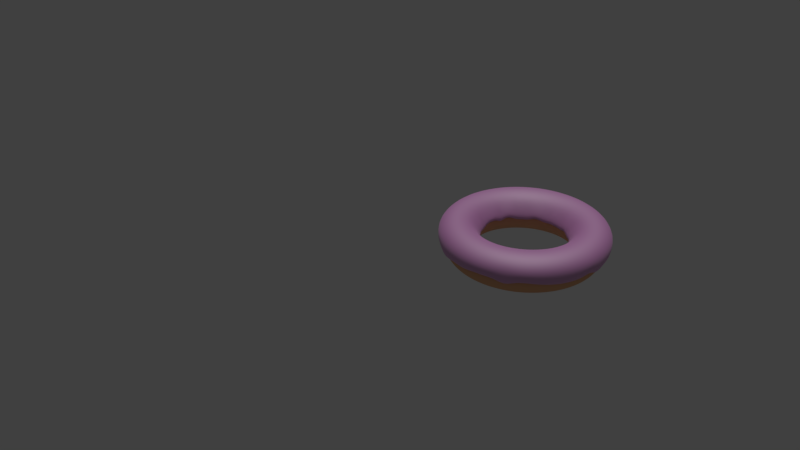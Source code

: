 # Source: DoNut.blend  (saved by Blender 2.79.0; exported with 4.5.12 LTS)
import bpy
from mathutils import Matrix  # noqa: F401  (used for matrix-valued properties, if any)

bpy.ops.wm.read_factory_settings(use_empty=True)
scene = bpy.context.scene
scene.name = 'Scene'

# ---- collections
col_collection_1 = bpy.data.collections.new('Collection 1'); scene.collection.children.link(col_collection_1)

# ---- materials (node trees are filled in below, after node groups)
mat_material_002 = bpy.data.materials.new('Material.002')
mat_material_002.alpha_threshold = 0.0
mat_material_002.roughness = 0.5
mat_material_001 = bpy.data.materials.new('Material.001')
mat_material_001.alpha_threshold = 0.0
mat_material_001.roughness = 0.5

# ---- material node trees
mat_material_002.use_nodes = True; mat_material_002.node_tree.nodes.clear()
_N = mat_material_002.node_tree.nodes; _L = mat_material_002.node_tree.links
n0 = _N.new('ShaderNodeBsdfAnisotropic'); n0.name = 'Glossy BSDF'; n0.location = (-94, 173)
n0.distribution = 'GGX'
n0.inputs[1].default_value = 0.7416
n1 = _N.new('ShaderNodeOutputMaterial'); n1.name = 'Material Output'; n1.location = (436, 299)
n2 = _N.new('ShaderNodeMixShader'); n2.name = 'Mix Shader'; n2.location = (165, 311)
n2.inputs[0].default_value = 0.6182
n3 = _N.new('ShaderNodeBsdfDiffuse'); n3.name = 'Diffuse BSDF'; n3.location = (-87, 338)
n3.inputs[0].default_value = (1.0, 0.1666, 0.8874, 1.0)
n3.inputs[1].default_value = 0.2583
_L.new(n0.outputs[0], n2.inputs[2])
_L.new(n2.outputs[0], n1.inputs[0])
_L.new(n3.outputs[0], n2.inputs[1])
n1.is_active_output = True
mat_material_001.use_nodes = True; mat_material_001.node_tree.nodes.clear()
_N = mat_material_001.node_tree.nodes; _L = mat_material_001.node_tree.links
n0 = _N.new('ShaderNodeOutputMaterial'); n0.name = 'Material Output'; n0.location = (300, 300)
n1 = _N.new('ShaderNodeBsdfDiffuse'); n1.name = 'Diffuse BSDF'; n1.location = (10, 300)
n1.inputs[0].default_value = (0.8, 0.426, 0.2303, 1.0)
_L.new(n1.outputs[0], n0.inputs[0])
n0.is_active_output = True

# ---- world
world_world = bpy.data.worlds.new('World'); scene.world = world_world
world_world.color = (0.05088, 0.05088, 0.05088)
world_world.use_sun_shadow = False
world_world.sun_shadow_jitter_overblur = 0.0
world_world.cycles.sampling_method = 'MANUAL'

# ---- cameras
cam_camera = bpy.data.cameras.new('Camera')
cam_camera.clip_end = 100.0
cam_camera.lens = 35.0
cam_camera.sensor_width = 32.0
cam_camera.sensor_height = 18.0
cam_camera.ortho_scale = 7.314
cam_camera.dof.focus_distance = 0.0

# ---- lights
light_sun_003 = bpy.data.lights.new('Sun.003', 'SUN')
light_sun_003.transmission_factor = 0.0
light_sun_003.angle = 0.1993
light_sun_003.energy = 1.0
light_sun_003.shadow_buffer_clip_start = 0.5
light_sun_003.shadow_soft_size = 0.1
light_sun_003.shadow_cascade_max_distance = 1000.0

# ---- meshes
me_torus_005 = bpy.data.meshes.new('Torus.005')
me_torus_005.from_pydata([(1.229, 1.787e-09, 0.01967), (1.276, 1.048e-09, 0.2186), (1.18, 1.048e-09, 0.3146), (1.049, 1.048e-09, 0.3498), (0.9181, 1.048e-09, 0.3146), (0.8221, 1.048e-09, 0.2186), (0.7376, 1.787e-09, 0.05069), (1.219, 0.1605, -0.02081), (1.266, 0.1666, 0.2186), (1.17, 0.1541, 0.3146), (1.04, 0.137, 0.3498), (0.9103, 0.1198, 0.3146), (0.8151, 0.1073, 0.2186), (0.7313, 0.09627, 0.006524), (1.187, 0.3182, 0.0617), (1.233, 0.3304, 0.2186), (1.14, 0.3055, 0.3146), (1.014, 0.2716, 0.3498), (0.8868, 0.2376, 0.3146), (0.7941, 0.2128, 0.2186), (0.7125, 0.1909, 0.009223), (1.136, 0.4704, -0.03623), (1.179, 0.4885, 0.2186), (1.091, 0.4517, 0.3146), (0.9694, 0.4015, 0.3498), (0.8482, 0.3513, 0.3146), (0.7595, 0.3146, 0.2186), (0.6814, 0.2823, 0.05969), (1.065, 0.6147, -0.01407), (1.105, 0.6382, 0.2186), (1.022, 0.5902, 0.3146), (0.9087, 0.5246, 0.3498), (0.7951, 0.4591, 0.3146), (0.712, 0.411, 0.2186), (0.6388, 0.3688, 0.0248), (0.9753, 0.7484, 0.06397), (1.013, 0.777, 0.2186), (0.9365, 0.7186, 0.3146), (0.8324, 0.6388, 0.3498), (0.7284, 0.5589, 0.3146), (0.6522, 0.5005, 0.2186), (0.5852, 0.449, 0.02659), (0.8693, 0.8693, 0.06047), (0.9026, 0.9026, 0.2186), (0.8347, 0.8347, 0.3146), (0.7419, 0.7419, 0.3498), (0.6492, 0.6492, 0.3146), (0.5813, 0.5813, 0.2186), (0.5216, 0.5216, 0.03247), (0.7484, 0.9753, 0.07633), (0.777, 1.013, 0.2186), (0.7186, 0.9365, 0.3146), (0.6388, 0.8324, 0.3498), (0.5589, 0.7284, 0.3146), (0.5005, 0.6522, 0.2186), (0.449, 0.5852, 0.03603), (0.6147, 1.065, 0.03073), (0.6382, 1.105, 0.2186), (0.5902, 1.022, 0.3146), (0.5246, 0.9087, 0.3498), (0.4591, 0.7951, 0.3146), (0.411, 0.712, 0.2186), (0.3688, 0.6388, 0.02239), (0.4704, 1.136, 0.05679), (0.4885, 1.179, 0.2186), (0.4517, 1.091, 0.3146), (0.4015, 0.9694, 0.3498), (0.3513, 0.8482, 0.3146), (0.3146, 0.7595, 0.2186), (0.2823, 0.6814, 0.04503), (0.3182, 1.187, 0.06815), (0.3304, 1.233, 0.2186), (0.3055, 1.14, 0.3146), (0.2716, 1.014, 0.3498), (0.2376, 0.8868, 0.3146), (0.2128, 0.7941, 0.2186), (0.1909, 0.7125, 0.0543), (0.1605, 1.219, 0.02489), (0.1666, 1.266, 0.2186), (0.1541, 1.17, 0.3146), (0.137, 1.04, 0.3498), (0.1198, 0.9103, 0.3146), (0.1073, 0.8151, 0.2186), (0.09627, 0.7313, 0.01089), (9.185e-08, 1.229, 0.05034), (1.004e-07, 1.276, 0.2186), (9.316e-08, 1.18, 0.3146), (8.326e-08, 1.049, 0.3498), (7.336e-08, 0.9181, 0.3146), (6.611e-08, 0.8221, 0.2186), (5.473e-08, 0.7376, 0.02651), (-0.1605, 1.219, 0.066), (-0.1666, 1.266, 0.2186), (-0.1541, 1.17, 0.3146), (-0.137, 1.04, 0.3498), (-0.1198, 0.9103, 0.3146), (-0.1073, 0.8151, 0.2186), (-0.09627, 0.7313, 0.01714), (-0.3182, 1.187, -0.01846), (-0.3304, 1.233, 0.2186), (-0.3055, 1.14, 0.3146), (-0.2716, 1.014, 0.3498), (-0.2376, 0.8868, 0.3146), (-0.2128, 0.7941, 0.2186), (-0.1909, 0.7125, 0.05545), (-0.4704, 1.136, -0.05673), (-0.4885, 1.179, 0.2186), (-0.4517, 1.091, 0.3146), (-0.4015, 0.9694, 0.3498), (-0.3513, 0.8482, 0.3146), (-0.3146, 0.7595, 0.2186), (-0.2823, 0.6814, 0.07256), (-0.6147, 1.065, 0.04535), (-0.6382, 1.105, 0.2186), (-0.5902, 1.022, 0.3146), (-0.5246, 0.9087, 0.3498), (-0.4591, 0.7951, 0.3146), (-0.411, 0.712, 0.2186), (-0.3688, 0.6388, 0.002058), (-0.7484, 0.9753, 0.05124), (-0.777, 1.013, 0.2186), (-0.7186, 0.9365, 0.3146), (-0.6388, 0.8324, 0.3498), (-0.5589, 0.7284, 0.3146), (-0.5005, 0.6522, 0.2186), (-0.449, 0.5852, 0.06579), (-0.8693, 0.8693, 0.01007), (-0.9026, 0.9026, 0.2186), (-0.8347, 0.8347, 0.3146), (-0.7419, 0.7419, 0.3498), (-0.6492, 0.6492, 0.3146), (-0.5813, 0.5813, 0.2186), (-0.5216, 0.5216, 0.05832), (-0.9753, 0.7484, 0.01878), (-1.013, 0.777, 0.2186), (-0.9365, 0.7186, 0.3146), (-0.8324, 0.6388, 0.3498), (-0.7284, 0.5589, 0.3146), (-0.6522, 0.5005, 0.2186), (-0.5852, 0.449, 0.07058), (-1.065, 0.6147, 0.06295), (-1.105, 0.6382, 0.2186), (-1.022, 0.5902, 0.3146), (-0.9087, 0.5246, 0.3498), (-0.7951, 0.4591, 0.3146), (-0.712, 0.411, 0.2186), (-0.6388, 0.3688, 0.04018), (-1.136, 0.4704, 0.06333), (-1.179, 0.4885, 0.2186), (-1.091, 0.4517, 0.3146), (-0.9694, 0.4015, 0.3498), (-0.8482, 0.3513, 0.3146), (-0.7595, 0.3146, 0.2186), (-0.6814, 0.2823, 0.01273), (-1.187, 0.3182, 0.06936), (-1.233, 0.3304, 0.2186), (-1.14, 0.3055, 0.3146), (-1.014, 0.2716, 0.3498), (-0.8868, 0.2376, 0.3146), (-0.7941, 0.2128, 0.2186), (-0.7125, 0.1909, 0.04276), (-1.219, 0.1605, 0.02646), (-1.266, 0.1666, 0.2186), (-1.17, 0.1541, 0.3146), (-1.04, 0.137, 0.3498), (-0.9103, 0.1198, 0.3146), (-0.8151, 0.1073, 0.2186), (-0.7313, 0.09627, 0.02622), (-1.229, 1.093e-07, 0.04635), (-1.276, 1.126e-07, 0.2186), (-1.18, 1.042e-07, 0.3146), (-1.049, 9.278e-08, 0.3498), (-0.9181, 8.131e-08, 0.3146), (-0.8221, 7.292e-08, 0.2186), (-0.7376, 6.627e-08, 0.01723), (-1.219, -0.1605, 0.02676), (-1.266, -0.1666, 0.2186), (-1.17, -0.1541, 0.3146), (-1.04, -0.137, 0.3498), (-0.9103, -0.1198, 0.3146), (-0.8151, -0.1073, 0.2186), (-0.7313, -0.09627, 0.02941), (-1.187, -0.3182, 0.007051), (-1.233, -0.3304, 0.2186), (-1.14, -0.3055, 0.3146), (-1.014, -0.2716, 0.3498), (-0.8868, -0.2376, 0.3146), (-0.7941, -0.2128, 0.2186), (-0.7125, -0.1909, 0.002756), (-1.136, -0.4704, -0.03482), (-1.179, -0.4885, 0.2186), (-1.091, -0.4517, 0.3146), (-0.9694, -0.4015, 0.3498), (-0.8482, -0.3513, 0.3146), (-0.7595, -0.3146, 0.2186), (-0.6814, -0.2823, 0.006039), (-1.065, -0.6147, 0.02234), (-1.105, -0.6382, 0.2186), (-1.022, -0.5902, 0.3146), (-0.9087, -0.5246, 0.3498), (-0.7951, -0.4591, 0.3146), (-0.712, -0.411, 0.2186), (-0.6388, -0.3688, 0.03418), (-0.9753, -0.7484, 0.03357), (-1.013, -0.777, 0.2186), (-0.9365, -0.7186, 0.3146), (-0.8324, -0.6388, 0.3498), (-0.7284, -0.5589, 0.3146), (-0.6522, -0.5005, 0.2186), (-0.5852, -0.449, 0.02494), (-0.8693, -0.8693, 0.03207), (-0.9026, -0.9026, 0.2186), (-0.8347, -0.8347, 0.3146), (-0.7419, -0.7419, 0.3498), (-0.6492, -0.6492, 0.3146), (-0.5813, -0.5813, 0.2186), (-0.5216, -0.5216, 0.02736), (-0.7484, -0.9753, 0.06652), (-0.777, -1.013, 0.2186), (-0.7186, -0.9365, 0.3146), (-0.6388, -0.8324, 0.3498), (-0.5589, -0.7284, 0.3146), (-0.5005, -0.6522, 0.2186), (-0.449, -0.5852, 0.04726), (-0.6147, -1.065, 0.06491), (-0.6382, -1.105, 0.2186), (-0.5902, -1.022, 0.3146), (-0.5246, -0.9087, 0.3498), (-0.4591, -0.7951, 0.3146), (-0.411, -0.712, 0.2186), (-0.3688, -0.6388, 0.05458), (-0.4704, -1.136, 0.06786), (-0.4885, -1.179, 0.2186), (-0.4517, -1.091, 0.3146), (-0.4015, -0.9694, 0.3498), (-0.3513, -0.8482, 0.3146), (-0.3146, -0.7595, 0.2186), (-0.2823, -0.6814, 0.01222), (-0.3182, -1.187, -0.01338), (-0.3304, -1.233, 0.2186), (-0.3055, -1.14, 0.3146), (-0.2716, -1.014, 0.3498), (-0.2376, -0.8868, 0.3146), (-0.2128, -0.7941, 0.2186), (-0.1909, -0.7125, -0.003058), (-0.1605, -1.219, 0.06948), (-0.1666, -1.266, 0.2186), (-0.1541, -1.17, 0.3146), (-0.137, -1.04, 0.3498), (-0.1198, -0.9103, 0.3146), (-0.1073, -0.8151, 0.2186), (-0.09627, -0.7313, 0.02455), (9.185e-08, -1.229, 0.06337), (1.004e-07, -1.276, 0.2186), (9.316e-08, -1.18, 0.3146), (8.326e-08, -1.049, 0.3498), (7.336e-08, -0.9181, 0.3146), (6.611e-08, -0.8221, 0.2186), (5.473e-08, -0.7376, 0.03973), (0.1605, -1.219, 0.04399), (0.1666, -1.266, 0.2186), (0.1541, -1.17, 0.3146), (0.137, -1.04, 0.3498), (0.1198, -0.9103, 0.3146), (0.1073, -0.8151, 0.2186), (0.09627, -0.7313, 0.04931), (0.3182, -1.187, 0.02838), (0.3304, -1.233, 0.2186), (0.3055, -1.14, 0.3146), (0.2716, -1.014, 0.3498), (0.2376, -0.8868, 0.3146), (0.2128, -0.7941, 0.2186), (0.1909, -0.7125, 0.02591), (0.4704, -1.136, 0.01796), (0.4885, -1.179, 0.2186), (0.4517, -1.091, 0.3146), (0.4015, -0.9694, 0.3498), (0.3513, -0.8482, 0.3146), (0.3146, -0.7595, 0.2186), (0.2823, -0.6814, 0.01061), (0.6147, -1.065, 0.02052), (0.6382, -1.105, 0.2186), (0.5902, -1.022, 0.3146), (0.5246, -0.9087, 0.3498), (0.4591, -0.7951, 0.3146), (0.411, -0.712, 0.2186), (0.3688, -0.6388, 0.01639), (0.7484, -0.9753, 0.02486), (0.777, -1.013, 0.2186), (0.7186, -0.9365, 0.3146), (0.6388, -0.8324, 0.3498), (0.5589, -0.7284, 0.3146), (0.5005, -0.6522, 0.2186), (0.449, -0.5852, 0.01319), (0.8693, -0.8693, 0.07462), (0.9026, -0.9026, 0.2186), (0.8347, -0.8347, 0.3146), (0.7419, -0.7419, 0.3498), (0.6492, -0.6492, 0.3146), (0.5813, -0.5813, 0.2186), (0.5216, -0.5216, 0.04325), (0.9753, -0.7484, -0.0332), (1.013, -0.777, 0.2186), (0.9365, -0.7186, 0.3146), (0.8324, -0.6388, 0.3498), (0.7284, -0.5589, 0.3146), (0.6522, -0.5005, 0.2186), (0.5852, -0.449, 0.05082), (1.065, -0.6147, 0.02395), (1.105, -0.6382, 0.2186), (1.022, -0.5902, 0.3146), (0.9087, -0.5246, 0.3498), (0.7951, -0.4591, 0.3146), (0.712, -0.411, 0.2186), (0.6388, -0.3688, 0.03444), (1.136, -0.4704, 0.002854), (1.179, -0.4885, 0.2186), (1.091, -0.4517, 0.3146), (0.9694, -0.4015, 0.3498), (0.8482, -0.3513, 0.3146), (0.7595, -0.3146, 0.2186), (0.6814, -0.2823, 0.01311), (1.187, -0.3182, 0.002418), (1.233, -0.3304, 0.2186), (1.14, -0.3055, 0.3146), (1.014, -0.2716, 0.3498), (0.8868, -0.2376, 0.3146), (0.7941, -0.2128, 0.2186), (0.7125, -0.1909, 0.02217), (1.219, -0.1605, 0.0009315), (1.266, -0.1666, 0.2186), (1.17, -0.1541, 0.3146), (1.04, -0.137, 0.3498), (0.9103, -0.1198, 0.3146), (0.8151, -0.1073, 0.2186), (0.7313, -0.09627, 0.01125)], [], [(0, 7, 8, 1), (1, 8, 9, 2), (2, 9, 10, 3), (3, 10, 11, 4), (4, 11, 12, 5), (5, 12, 13, 6), (7, 14, 15, 8), (8, 15, 16, 9), (9, 16, 17, 10), (10, 17, 18, 11), (11, 18, 19, 12), (12, 19, 20, 13), (14, 21, 22, 15), (15, 22, 23, 16), (16, 23, 24, 17), (17, 24, 25, 18), (18, 25, 26, 19), (19, 26, 27, 20), (21, 28, 29, 22), (22, 29, 30, 23), (23, 30, 31, 24), (24, 31, 32, 25), (25, 32, 33, 26), (26, 33, 34, 27), (28, 35, 36, 29), (29, 36, 37, 30), (30, 37, 38, 31), (31, 38, 39, 32), (32, 39, 40, 33), (33, 40, 41, 34), (35, 42, 43, 36), (36, 43, 44, 37), (37, 44, 45, 38), (38, 45, 46, 39), (39, 46, 47, 40), (40, 47, 48, 41), (42, 49, 50, 43), (43, 50, 51, 44), (44, 51, 52, 45), (45, 52, 53, 46), (46, 53, 54, 47), (47, 54, 55, 48), (49, 56, 57, 50), (50, 57, 58, 51), (51, 58, 59, 52), (52, 59, 60, 53), (53, 60, 61, 54), (54, 61, 62, 55), (56, 63, 64, 57), (57, 64, 65, 58), (58, 65, 66, 59), (59, 66, 67, 60), (60, 67, 68, 61), (61, 68, 69, 62), (63, 70, 71, 64), (64, 71, 72, 65), (65, 72, 73, 66), (66, 73, 74, 67), (67, 74, 75, 68), (68, 75, 76, 69), (70, 77, 78, 71), (71, 78, 79, 72), (72, 79, 80, 73), (73, 80, 81, 74), (74, 81, 82, 75), (75, 82, 83, 76), (77, 84, 85, 78), (78, 85, 86, 79), (79, 86, 87, 80), (80, 87, 88, 81), (81, 88, 89, 82), (82, 89, 90, 83), (84, 91, 92, 85), (85, 92, 93, 86), (86, 93, 94, 87), (87, 94, 95, 88), (88, 95, 96, 89), (89, 96, 97, 90), (91, 98, 99, 92), (92, 99, 100, 93), (93, 100, 101, 94), (94, 101, 102, 95), (95, 102, 103, 96), (96, 103, 104, 97), (98, 105, 106, 99), (99, 106, 107, 100), (100, 107, 108, 101), (101, 108, 109, 102), (102, 109, 110, 103), (103, 110, 111, 104), (105, 112, 113, 106), (106, 113, 114, 107), (107, 114, 115, 108), (108, 115, 116, 109), (109, 116, 117, 110), (110, 117, 118, 111), (112, 119, 120, 113), (113, 120, 121, 114), (114, 121, 122, 115), (115, 122, 123, 116), (116, 123, 124, 117), (117, 124, 125, 118), (119, 126, 127, 120), (120, 127, 128, 121), (121, 128, 129, 122), (122, 129, 130, 123), (123, 130, 131, 124), (124, 131, 132, 125), (126, 133, 134, 127), (127, 134, 135, 128), (128, 135, 136, 129), (129, 136, 137, 130), (130, 137, 138, 131), (131, 138, 139, 132), (133, 140, 141, 134), (134, 141, 142, 135), (135, 142, 143, 136), (136, 143, 144, 137), (137, 144, 145, 138), (138, 145, 146, 139), (140, 147, 148, 141), (141, 148, 149, 142), (142, 149, 150, 143), (143, 150, 151, 144), (144, 151, 152, 145), (145, 152, 153, 146), (147, 154, 155, 148), (148, 155, 156, 149), (149, 156, 157, 150), (150, 157, 158, 151), (151, 158, 159, 152), (152, 159, 160, 153), (154, 161, 162, 155), (155, 162, 163, 156), (156, 163, 164, 157), (157, 164, 165, 158), (158, 165, 166, 159), (159, 166, 167, 160), (161, 168, 169, 162), (162, 169, 170, 163), (163, 170, 171, 164), (164, 171, 172, 165), (165, 172, 173, 166), (166, 173, 174, 167), (168, 175, 176, 169), (169, 176, 177, 170), (170, 177, 178, 171), (171, 178, 179, 172), (172, 179, 180, 173), (173, 180, 181, 174), (175, 182, 183, 176), (176, 183, 184, 177), (177, 184, 185, 178), (178, 185, 186, 179), (179, 186, 187, 180), (180, 187, 188, 181), (182, 189, 190, 183), (183, 190, 191, 184), (184, 191, 192, 185), (185, 192, 193, 186), (186, 193, 194, 187), (187, 194, 195, 188), (189, 196, 197, 190), (190, 197, 198, 191), (191, 198, 199, 192), (192, 199, 200, 193), (193, 200, 201, 194), (194, 201, 202, 195), (196, 203, 204, 197), (197, 204, 205, 198), (198, 205, 206, 199), (199, 206, 207, 200), (200, 207, 208, 201), (201, 208, 209, 202), (203, 210, 211, 204), (204, 211, 212, 205), (205, 212, 213, 206), (206, 213, 214, 207), (207, 214, 215, 208), (208, 215, 216, 209), (210, 217, 218, 211), (211, 218, 219, 212), (212, 219, 220, 213), (213, 220, 221, 214), (214, 221, 222, 215), (215, 222, 223, 216), (217, 224, 225, 218), (218, 225, 226, 219), (219, 226, 227, 220), (220, 227, 228, 221), (221, 228, 229, 222), (222, 229, 230, 223), (224, 231, 232, 225), (225, 232, 233, 226), (226, 233, 234, 227), (227, 234, 235, 228), (228, 235, 236, 229), (229, 236, 237, 230), (231, 238, 239, 232), (232, 239, 240, 233), (233, 240, 241, 234), (234, 241, 242, 235), (235, 242, 243, 236), (236, 243, 244, 237), (238, 245, 246, 239), (239, 246, 247, 240), (240, 247, 248, 241), (241, 248, 249, 242), (242, 249, 250, 243), (243, 250, 251, 244), (245, 252, 253, 246), (246, 253, 254, 247), (247, 254, 255, 248), (248, 255, 256, 249), (249, 256, 257, 250), (250, 257, 258, 251), (252, 259, 260, 253), (253, 260, 261, 254), (254, 261, 262, 255), (255, 262, 263, 256), (256, 263, 264, 257), (257, 264, 265, 258), (259, 266, 267, 260), (260, 267, 268, 261), (261, 268, 269, 262), (262, 269, 270, 263), (263, 270, 271, 264), (264, 271, 272, 265), (266, 273, 274, 267), (267, 274, 275, 268), (268, 275, 276, 269), (269, 276, 277, 270), (270, 277, 278, 271), (271, 278, 279, 272), (273, 280, 281, 274), (274, 281, 282, 275), (275, 282, 283, 276), (276, 283, 284, 277), (277, 284, 285, 278), (278, 285, 286, 279), (280, 287, 288, 281), (281, 288, 289, 282), (282, 289, 290, 283), (283, 290, 291, 284), (284, 291, 292, 285), (285, 292, 293, 286), (287, 294, 295, 288), (288, 295, 296, 289), (289, 296, 297, 290), (290, 297, 298, 291), (291, 298, 299, 292), (292, 299, 300, 293), (294, 301, 302, 295), (295, 302, 303, 296), (296, 303, 304, 297), (297, 304, 305, 298), (298, 305, 306, 299), (299, 306, 307, 300), (301, 308, 309, 302), (302, 309, 310, 303), (303, 310, 311, 304), (304, 311, 312, 305), (305, 312, 313, 306), (306, 313, 314, 307), (308, 315, 316, 309), (309, 316, 317, 310), (310, 317, 318, 311), (311, 318, 319, 312), (312, 319, 320, 313), (313, 320, 321, 314), (315, 322, 323, 316), (316, 323, 324, 317), (317, 324, 325, 318), (318, 325, 326, 319), (319, 326, 327, 320), (320, 327, 328, 321), (322, 329, 330, 323), (323, 330, 331, 324), (324, 331, 332, 325), (325, 332, 333, 326), (326, 333, 334, 327), (327, 334, 335, 328), (329, 0, 1, 330), (330, 1, 2, 331), (331, 2, 3, 332), (332, 3, 4, 333), (333, 4, 5, 334), (334, 5, 6, 335)])
me_torus_005.polygons.foreach_set('use_smooth', [True] * 288)
me_torus_005.materials.append(mat_material_002)
me_torus_005.use_remesh_preserve_volume = False
me_torus_005.use_remesh_preserve_attributes = False
me_torus_005.use_mirror_vertex_groups = False
me_torus_005.update()
me_torus_004 = bpy.data.meshes.new('Torus.004')
me_torus_004.from_pydata([(1.25, 0.0, 0.0), (1.217, 0.0, 0.125), (1.125, 0.0, 0.2165), (1.0, 0.0, 0.25), (0.875, 0.0, 0.2165), (0.7835, 0.0, 0.125), (0.75, 0.0, 3.062e-17), (0.7835, 0.0, -0.125), (0.875, 0.0, -0.2165), (1.0, 0.0, -0.25), (1.125, 0.0, -0.2165), (1.217, 0.0, -0.125), (1.239, 0.1632, 0.0), (1.206, 0.1588, 0.125), (1.115, 0.1468, 0.2165), (0.9914, 0.1305, 0.25), (0.8675, 0.1142, 0.2165), (0.7768, 0.1023, 0.125), (0.7436, 0.09789, 3.062e-17), (0.7768, 0.1023, -0.125), (0.8675, 0.1142, -0.2165), (0.9914, 0.1305, -0.25), (1.115, 0.1468, -0.2165), (1.206, 0.1588, -0.125), (1.207, 0.3235, 0.0), (1.175, 0.3149, 0.125), (1.087, 0.2912, 0.2165), (0.9659, 0.2588, 0.25), (0.8452, 0.2265, 0.2165), (0.7568, 0.2028, 0.125), (0.7244, 0.1941, 3.062e-17), (0.7568, 0.2028, -0.125), (0.8452, 0.2265, -0.2165), (0.9659, 0.2588, -0.25), (1.087, 0.2912, -0.2165), (1.175, 0.3149, -0.125), (1.155, 0.4784, 0.0), (1.124, 0.4655, 0.125), (1.039, 0.4305, 0.2165), (0.9239, 0.3827, 0.25), (0.8084, 0.3348, 0.2165), (0.7239, 0.2998, 0.125), (0.6929, 0.287, 3.062e-17), (0.7239, 0.2998, -0.125), (0.8084, 0.3348, -0.2165), (0.9239, 0.3827, -0.25), (1.039, 0.4305, -0.2165), (1.124, 0.4655, -0.125), (1.083, 0.625, 0.0), (1.054, 0.6083, 0.125), (0.9743, 0.5625, 0.2165), (0.866, 0.5, 0.25), (0.7578, 0.4375, 0.2165), (0.6785, 0.3917, 0.125), (0.6495, 0.375, 3.062e-17), (0.6785, 0.3917, -0.125), (0.7578, 0.4375, -0.2165), (0.866, 0.5, -0.25), (0.9743, 0.5625, -0.2165), (1.054, 0.6083, -0.125), (0.9917, 0.761, 0.0), (0.9651, 0.7406, 0.125), (0.8925, 0.6849, 0.2165), (0.7934, 0.6088, 0.25), (0.6942, 0.5327, 0.2165), (0.6216, 0.477, 0.125), (0.595, 0.4566, 3.062e-17), (0.6216, 0.477, -0.125), (0.6942, 0.5327, -0.2165), (0.7934, 0.6088, -0.25), (0.8925, 0.6849, -0.2165), (0.9651, 0.7406, -0.125), (0.8839, 0.8839, 0.0), (0.8602, 0.8602, 0.125), (0.7955, 0.7955, 0.2165), (0.7071, 0.7071, 0.25), (0.6187, 0.6187, 0.2165), (0.554, 0.554, 0.125), (0.5303, 0.5303, 3.062e-17), (0.554, 0.554, -0.125), (0.6187, 0.6187, -0.2165), (0.7071, 0.7071, -0.25), (0.7955, 0.7955, -0.2165), (0.8602, 0.8602, -0.125), (0.761, 0.9917, 0.0), (0.7406, 0.9651, 0.125), (0.6849, 0.8925, 0.2165), (0.6088, 0.7934, 0.25), (0.5327, 0.6942, 0.2165), (0.477, 0.6216, 0.125), (0.4566, 0.595, 3.062e-17), (0.477, 0.6216, -0.125), (0.5327, 0.6942, -0.2165), (0.6088, 0.7934, -0.25), (0.6849, 0.8925, -0.2165), (0.7406, 0.9651, -0.125), (0.625, 1.083, 0.0), (0.6083, 1.054, 0.125), (0.5625, 0.9743, 0.2165), (0.5, 0.866, 0.25), (0.4375, 0.7578, 0.2165), (0.3917, 0.6785, 0.125), (0.375, 0.6495, 3.062e-17), (0.3917, 0.6785, -0.125), (0.4375, 0.7578, -0.2165), (0.5, 0.866, -0.25), (0.5625, 0.9743, -0.2165), (0.6083, 1.054, -0.125), (0.4784, 1.155, 0.0), (0.4655, 1.124, 0.125), (0.4305, 1.039, 0.2165), (0.3827, 0.9239, 0.25), (0.3348, 0.8084, 0.2165), (0.2998, 0.7239, 0.125), (0.287, 0.6929, 3.062e-17), (0.2998, 0.7239, -0.125), (0.3348, 0.8084, -0.2165), (0.3827, 0.9239, -0.25), (0.4305, 1.039, -0.2165), (0.4655, 1.124, -0.125), (0.3235, 1.207, 0.0), (0.3149, 1.175, 0.125), (0.2912, 1.087, 0.2165), (0.2588, 0.9659, 0.25), (0.2265, 0.8452, 0.2165), (0.2028, 0.7568, 0.125), (0.1941, 0.7244, 3.062e-17), (0.2028, 0.7568, -0.125), (0.2265, 0.8452, -0.2165), (0.2588, 0.9659, -0.25), (0.2912, 1.087, -0.2165), (0.3149, 1.175, -0.125), (0.1632, 1.239, 0.0), (0.1588, 1.206, 0.125), (0.1468, 1.115, 0.2165), (0.1305, 0.9914, 0.25), (0.1142, 0.8675, 0.2165), (0.1023, 0.7768, 0.125), (0.09789, 0.7436, 3.062e-17), (0.1023, 0.7768, -0.125), (0.1142, 0.8675, -0.2165), (0.1305, 0.9914, -0.25), (0.1468, 1.115, -0.2165), (0.1588, 1.206, -0.125), (9.437e-08, 1.25, 0.0), (9.184e-08, 1.217, 0.125), (8.494e-08, 1.125, 0.2165), (7.55e-08, 1.0, 0.25), (6.606e-08, 0.875, 0.2165), (5.915e-08, 0.7835, 0.125), (5.662e-08, 0.75, 3.062e-17), (5.915e-08, 0.7835, -0.125), (6.606e-08, 0.875, -0.2165), (7.55e-08, 1.0, -0.25), (8.494e-08, 1.125, -0.2165), (9.184e-08, 1.217, -0.125), (-0.1632, 1.239, 0.0), (-0.1588, 1.206, 0.125), (-0.1468, 1.115, 0.2165), (-0.1305, 0.9914, 0.25), (-0.1142, 0.8675, 0.2165), (-0.1023, 0.7768, 0.125), (-0.09789, 0.7436, 3.062e-17), (-0.1023, 0.7768, -0.125), (-0.1142, 0.8675, -0.2165), (-0.1305, 0.9914, -0.25), (-0.1468, 1.115, -0.2165), (-0.1588, 1.206, -0.125), (-0.3235, 1.207, 0.0), (-0.3149, 1.175, 0.125), (-0.2912, 1.087, 0.2165), (-0.2588, 0.9659, 0.25), (-0.2265, 0.8452, 0.2165), (-0.2028, 0.7568, 0.125), (-0.1941, 0.7244, 3.062e-17), (-0.2028, 0.7568, -0.125), (-0.2265, 0.8452, -0.2165), (-0.2588, 0.9659, -0.25), (-0.2912, 1.087, -0.2165), (-0.3149, 1.175, -0.125), (-0.4784, 1.155, 0.0), (-0.4655, 1.124, 0.125), (-0.4305, 1.039, 0.2165), (-0.3827, 0.9239, 0.25), (-0.3348, 0.8084, 0.2165), (-0.2998, 0.7239, 0.125), (-0.287, 0.6929, 3.062e-17), (-0.2998, 0.7239, -0.125), (-0.3348, 0.8084, -0.2165), (-0.3827, 0.9239, -0.25), (-0.4305, 1.039, -0.2165), (-0.4655, 1.124, -0.125), (-0.625, 1.083, 0.0), (-0.6083, 1.054, 0.125), (-0.5625, 0.9743, 0.2165), (-0.5, 0.866, 0.25), (-0.4375, 0.7578, 0.2165), (-0.3917, 0.6785, 0.125), (-0.375, 0.6495, 3.062e-17), (-0.3917, 0.6785, -0.125), (-0.4375, 0.7578, -0.2165), (-0.5, 0.866, -0.25), (-0.5625, 0.9743, -0.2165), (-0.6083, 1.054, -0.125), (-0.761, 0.9917, 0.0), (-0.7406, 0.9651, 0.125), (-0.6849, 0.8925, 0.2165), (-0.6088, 0.7934, 0.25), (-0.5327, 0.6942, 0.2165), (-0.477, 0.6216, 0.125), (-0.4566, 0.595, 3.062e-17), (-0.477, 0.6216, -0.125), (-0.5327, 0.6942, -0.2165), (-0.6088, 0.7934, -0.25), (-0.6849, 0.8925, -0.2165), (-0.7406, 0.9651, -0.125), (-0.8839, 0.8839, 0.0), (-0.8602, 0.8602, 0.125), (-0.7955, 0.7955, 0.2165), (-0.7071, 0.7071, 0.25), (-0.6187, 0.6187, 0.2165), (-0.554, 0.554, 0.125), (-0.5303, 0.5303, 3.062e-17), (-0.554, 0.554, -0.125), (-0.6187, 0.6187, -0.2165), (-0.7071, 0.7071, -0.25), (-0.7955, 0.7955, -0.2165), (-0.8602, 0.8602, -0.125), (-0.9917, 0.761, 0.0), (-0.9651, 0.7406, 0.125), (-0.8925, 0.6849, 0.2165), (-0.7934, 0.6088, 0.25), (-0.6942, 0.5327, 0.2165), (-0.6216, 0.477, 0.125), (-0.595, 0.4566, 3.062e-17), (-0.6216, 0.477, -0.125), (-0.6942, 0.5327, -0.2165), (-0.7934, 0.6088, -0.25), (-0.8925, 0.6849, -0.2165), (-0.9651, 0.7406, -0.125), (-1.083, 0.625, 0.0), (-1.054, 0.6083, 0.125), (-0.9743, 0.5625, 0.2165), (-0.866, 0.5, 0.25), (-0.7578, 0.4375, 0.2165), (-0.6785, 0.3917, 0.125), (-0.6495, 0.375, 3.062e-17), (-0.6785, 0.3917, -0.125), (-0.7578, 0.4375, -0.2165), (-0.866, 0.5, -0.25), (-0.9743, 0.5625, -0.2165), (-1.054, 0.6083, -0.125), (-1.155, 0.4784, 0.0), (-1.124, 0.4655, 0.125), (-1.039, 0.4305, 0.2165), (-0.9239, 0.3827, 0.25), (-0.8084, 0.3348, 0.2165), (-0.7239, 0.2998, 0.125), (-0.6929, 0.287, 3.062e-17), (-0.7239, 0.2998, -0.125), (-0.8084, 0.3348, -0.2165), (-0.9239, 0.3827, -0.25), (-1.039, 0.4305, -0.2165), (-1.124, 0.4655, -0.125), (-1.207, 0.3235, 0.0), (-1.175, 0.3149, 0.125), (-1.087, 0.2912, 0.2165), (-0.9659, 0.2588, 0.25), (-0.8452, 0.2265, 0.2165), (-0.7568, 0.2028, 0.125), (-0.7244, 0.1941, 3.062e-17), (-0.7568, 0.2028, -0.125), (-0.8452, 0.2265, -0.2165), (-0.9659, 0.2588, -0.25), (-1.087, 0.2912, -0.2165), (-1.175, 0.3149, -0.125), (-1.239, 0.1632, 0.0), (-1.206, 0.1588, 0.125), (-1.115, 0.1468, 0.2165), (-0.9914, 0.1305, 0.25), (-0.8675, 0.1142, 0.2165), (-0.7768, 0.1023, 0.125), (-0.7436, 0.09789, 3.062e-17), (-0.7768, 0.1023, -0.125), (-0.8675, 0.1142, -0.2165), (-0.9914, 0.1305, -0.25), (-1.115, 0.1468, -0.2165), (-1.206, 0.1588, -0.125), (-1.25, 1.093e-07, 0.0), (-1.217, 1.064e-07, 0.125), (-1.125, 9.835e-08, 0.2165), (-1.0, 8.742e-08, 0.25), (-0.875, 7.649e-08, 0.2165), (-0.7835, 6.85e-08, 0.125), (-0.75, 6.557e-08, 3.062e-17), (-0.7835, 6.85e-08, -0.125), (-0.875, 7.649e-08, -0.2165), (-1.0, 8.742e-08, -0.25), (-1.125, 9.835e-08, -0.2165), (-1.217, 1.064e-07, -0.125), (-1.239, -0.1632, 0.0), (-1.206, -0.1588, 0.125), (-1.115, -0.1468, 0.2165), (-0.9914, -0.1305, 0.25), (-0.8675, -0.1142, 0.2165), (-0.7768, -0.1023, 0.125), (-0.7436, -0.09789, 3.062e-17), (-0.7768, -0.1023, -0.125), (-0.8675, -0.1142, -0.2165), (-0.9914, -0.1305, -0.25), (-1.115, -0.1468, -0.2165), (-1.206, -0.1588, -0.125), (-1.207, -0.3235, 0.0), (-1.175, -0.3149, 0.125), (-1.087, -0.2912, 0.2165), (-0.9659, -0.2588, 0.25), (-0.8452, -0.2265, 0.2165), (-0.7568, -0.2028, 0.125), (-0.7244, -0.1941, 3.062e-17), (-0.7568, -0.2028, -0.125), (-0.8452, -0.2265, -0.2165), (-0.9659, -0.2588, -0.25), (-1.087, -0.2912, -0.2165), (-1.175, -0.3149, -0.125), (-1.155, -0.4784, 0.0), (-1.124, -0.4655, 0.125), (-1.039, -0.4305, 0.2165), (-0.9239, -0.3827, 0.25), (-0.8084, -0.3348, 0.2165), (-0.7239, -0.2998, 0.125), (-0.6929, -0.287, 3.062e-17), (-0.7239, -0.2998, -0.125), (-0.8084, -0.3348, -0.2165), (-0.9239, -0.3827, -0.25), (-1.039, -0.4305, -0.2165), (-1.124, -0.4655, -0.125), (-1.083, -0.625, 0.0), (-1.054, -0.6083, 0.125), (-0.9743, -0.5625, 0.2165), (-0.866, -0.5, 0.25), (-0.7578, -0.4375, 0.2165), (-0.6785, -0.3917, 0.125), (-0.6495, -0.375, 3.062e-17), (-0.6785, -0.3917, -0.125), (-0.7578, -0.4375, -0.2165), (-0.866, -0.5, -0.25), (-0.9743, -0.5625, -0.2165), (-1.054, -0.6083, -0.125), (-0.9917, -0.761, 0.0), (-0.9651, -0.7406, 0.125), (-0.8925, -0.6849, 0.2165), (-0.7934, -0.6088, 0.25), (-0.6942, -0.5327, 0.2165), (-0.6216, -0.477, 0.125), (-0.595, -0.4566, 3.062e-17), (-0.6216, -0.477, -0.125), (-0.6942, -0.5327, -0.2165), (-0.7934, -0.6088, -0.25), (-0.8925, -0.6849, -0.2165), (-0.9651, -0.7406, -0.125), (-0.8839, -0.8839, 0.0), (-0.8602, -0.8602, 0.125), (-0.7955, -0.7955, 0.2165), (-0.7071, -0.7071, 0.25), (-0.6187, -0.6187, 0.2165), (-0.554, -0.554, 0.125), (-0.5303, -0.5303, 3.062e-17), (-0.554, -0.554, -0.125), (-0.6187, -0.6187, -0.2165), (-0.7071, -0.7071, -0.25), (-0.7955, -0.7955, -0.2165), (-0.8602, -0.8602, -0.125), (-0.761, -0.9917, 0.0), (-0.7406, -0.9651, 0.125), (-0.6849, -0.8925, 0.2165), (-0.6088, -0.7934, 0.25), (-0.5327, -0.6942, 0.2165), (-0.477, -0.6216, 0.125), (-0.4566, -0.595, 3.062e-17), (-0.477, -0.6216, -0.125), (-0.5327, -0.6942, -0.2165), (-0.6088, -0.7934, -0.25), (-0.6849, -0.8925, -0.2165), (-0.7406, -0.9651, -0.125), (-0.625, -1.083, 0.0), (-0.6083, -1.054, 0.125), (-0.5625, -0.9743, 0.2165), (-0.5, -0.866, 0.25), (-0.4375, -0.7578, 0.2165), (-0.3917, -0.6785, 0.125), (-0.375, -0.6495, 3.062e-17), (-0.3917, -0.6785, -0.125), (-0.4375, -0.7578, -0.2165), (-0.5, -0.866, -0.25), (-0.5625, -0.9743, -0.2165), (-0.6083, -1.054, -0.125), (-0.4784, -1.155, 0.0), (-0.4655, -1.124, 0.125), (-0.4305, -1.039, 0.2165), (-0.3827, -0.9239, 0.25), (-0.3348, -0.8084, 0.2165), (-0.2998, -0.7239, 0.125), (-0.287, -0.6929, 3.062e-17), (-0.2998, -0.7239, -0.125), (-0.3348, -0.8084, -0.2165), (-0.3827, -0.9239, -0.25), (-0.4305, -1.039, -0.2165), (-0.4655, -1.124, -0.125), (-0.3235, -1.207, 0.0), (-0.3149, -1.175, 0.125), (-0.2912, -1.087, 0.2165), (-0.2588, -0.9659, 0.25), (-0.2265, -0.8452, 0.2165), (-0.2028, -0.7568, 0.125), (-0.1941, -0.7244, 3.062e-17), (-0.2028, -0.7568, -0.125), (-0.2265, -0.8452, -0.2165), (-0.2588, -0.9659, -0.25), (-0.2912, -1.087, -0.2165), (-0.3149, -1.175, -0.125), (-0.1632, -1.239, 0.0), (-0.1588, -1.206, 0.125), (-0.1468, -1.115, 0.2165), (-0.1305, -0.9914, 0.25), (-0.1142, -0.8675, 0.2165), (-0.1023, -0.7768, 0.125), (-0.0979, -0.7436, 3.062e-17), (-0.1023, -0.7768, -0.125), (-0.1142, -0.8675, -0.2165), (-0.1305, -0.9914, -0.25), (-0.1468, -1.115, -0.2165), (-0.1588, -1.206, -0.125), (9.437e-08, -1.25, 0.0), (9.184e-08, -1.217, 0.125), (8.494e-08, -1.125, 0.2165), (7.55e-08, -1.0, 0.25), (6.606e-08, -0.875, 0.2165), (5.915e-08, -0.7835, 0.125), (5.662e-08, -0.75, 3.062e-17), (5.915e-08, -0.7835, -0.125), (6.606e-08, -0.875, -0.2165), (7.55e-08, -1.0, -0.25), (8.494e-08, -1.125, -0.2165), (9.184e-08, -1.217, -0.125), (0.1632, -1.239, 0.0), (0.1588, -1.206, 0.125), (0.1468, -1.115, 0.2165), (0.1305, -0.9914, 0.25), (0.1142, -0.8675, 0.2165), (0.1023, -0.7768, 0.125), (0.09789, -0.7436, 3.062e-17), (0.1023, -0.7768, -0.125), (0.1142, -0.8675, -0.2165), (0.1305, -0.9914, -0.25), (0.1468, -1.115, -0.2165), (0.1588, -1.206, -0.125), (0.3235, -1.207, 0.0), (0.3149, -1.175, 0.125), (0.2912, -1.087, 0.2165), (0.2588, -0.9659, 0.25), (0.2265, -0.8452, 0.2165), (0.2028, -0.7568, 0.125), (0.1941, -0.7244, 3.062e-17), (0.2028, -0.7568, -0.125), (0.2265, -0.8452, -0.2165), (0.2588, -0.9659, -0.25), (0.2912, -1.087, -0.2165), (0.3149, -1.175, -0.125), (0.4784, -1.155, 0.0), (0.4655, -1.124, 0.125), (0.4305, -1.039, 0.2165), (0.3827, -0.9239, 0.25), (0.3348, -0.8084, 0.2165), (0.2998, -0.7239, 0.125), (0.287, -0.6929, 3.062e-17), (0.2998, -0.7239, -0.125), (0.3348, -0.8084, -0.2165), (0.3827, -0.9239, -0.25), (0.4305, -1.039, -0.2165), (0.4655, -1.124, -0.125), (0.625, -1.083, 0.0), (0.6083, -1.054, 0.125), (0.5625, -0.9743, 0.2165), (0.5, -0.866, 0.25), (0.4375, -0.7578, 0.2165), (0.3917, -0.6785, 0.125), (0.375, -0.6495, 3.062e-17), (0.3917, -0.6785, -0.125), (0.4375, -0.7578, -0.2165), (0.5, -0.866, -0.25), (0.5625, -0.9743, -0.2165), (0.6083, -1.054, -0.125), (0.761, -0.9917, 0.0), (0.7406, -0.9651, 0.125), (0.6849, -0.8925, 0.2165), (0.6088, -0.7934, 0.25), (0.5327, -0.6942, 0.2165), (0.477, -0.6216, 0.125), (0.4566, -0.595, 3.062e-17), (0.477, -0.6216, -0.125), (0.5327, -0.6942, -0.2165), (0.6088, -0.7934, -0.25), (0.6849, -0.8925, -0.2165), (0.7406, -0.9651, -0.125), (0.8839, -0.8839, 0.0), (0.8602, -0.8602, 0.125), (0.7955, -0.7955, 0.2165), (0.7071, -0.7071, 0.25), (0.6187, -0.6187, 0.2165), (0.554, -0.554, 0.125), (0.5303, -0.5303, 3.062e-17), (0.554, -0.554, -0.125), (0.6187, -0.6187, -0.2165), (0.7071, -0.7071, -0.25), (0.7955, -0.7955, -0.2165), (0.8602, -0.8602, -0.125), (0.9917, -0.761, 0.0), (0.9651, -0.7406, 0.125), (0.8925, -0.6849, 0.2165), (0.7934, -0.6088, 0.25), (0.6942, -0.5327, 0.2165), (0.6216, -0.477, 0.125), (0.595, -0.4566, 3.062e-17), (0.6216, -0.477, -0.125), (0.6942, -0.5327, -0.2165), (0.7934, -0.6088, -0.25), (0.8925, -0.6849, -0.2165), (0.9651, -0.7406, -0.125), (1.083, -0.625, 0.0), (1.054, -0.6083, 0.125), (0.9743, -0.5625, 0.2165), (0.866, -0.5, 0.25), (0.7578, -0.4375, 0.2165), (0.6785, -0.3917, 0.125), (0.6495, -0.375, 3.062e-17), (0.6785, -0.3917, -0.125), (0.7578, -0.4375, -0.2165), (0.866, -0.5, -0.25), (0.9743, -0.5625, -0.2165), (1.054, -0.6083, -0.125), (1.155, -0.4784, 0.0), (1.124, -0.4655, 0.125), (1.039, -0.4305, 0.2165), (0.9239, -0.3827, 0.25), (0.8084, -0.3348, 0.2165), (0.7239, -0.2998, 0.125), (0.6929, -0.287, 3.062e-17), (0.7239, -0.2998, -0.125), (0.8084, -0.3348, -0.2165), (0.9239, -0.3827, -0.25), (1.039, -0.4305, -0.2165), (1.124, -0.4655, -0.125), (1.207, -0.3235, 0.0), (1.175, -0.3149, 0.125), (1.087, -0.2912, 0.2165), (0.9659, -0.2588, 0.25), (0.8452, -0.2265, 0.2165), (0.7568, -0.2028, 0.125), (0.7244, -0.1941, 3.062e-17), (0.7568, -0.2028, -0.125), (0.8452, -0.2265, -0.2165), (0.9659, -0.2588, -0.25), (1.087, -0.2912, -0.2165), (1.175, -0.3149, -0.125), (1.239, -0.1632, 0.0), (1.206, -0.1588, 0.125), (1.115, -0.1468, 0.2165), (0.9914, -0.1305, 0.25), (0.8675, -0.1142, 0.2165), (0.7768, -0.1023, 0.125), (0.7436, -0.09789, 3.062e-17), (0.7768, -0.1023, -0.125), (0.8675, -0.1142, -0.2165), (0.9914, -0.1305, -0.25), (1.115, -0.1468, -0.2165), (1.206, -0.1588, -0.125), (0.75, 0.0, 3.062e-17), (0.7436, 0.09789, 3.062e-17), (0.7244, 0.1941, 3.062e-17), (0.6929, 0.287, 3.062e-17), (0.6495, 0.375, 3.062e-17), (0.595, 0.4566, 3.062e-17), (0.5303, 0.5303, 3.062e-17), (0.4566, 0.595, 3.062e-17), (0.375, 0.6495, 3.062e-17), (0.287, 0.6929, 3.062e-17), (0.09789, 0.7436, 3.062e-17), (5.662e-08, 0.75, 3.062e-17), (-0.09789, 0.7436, 3.062e-17), (-0.1941, 0.7244, 3.062e-17), (-0.287, 0.6929, 3.062e-17), (-0.375, 0.6495, 3.062e-17), (-0.4566, 0.595, 3.062e-17), (-0.5303, 0.5303, 3.062e-17), (-0.595, 0.4566, 3.062e-17), (-0.6495, 0.375, 3.062e-17), (-0.6929, 0.287, 3.062e-17), (-0.7244, 0.1941, 3.062e-17), (-0.7436, 0.09789, 3.062e-17), (-0.75, 6.557e-08, 3.062e-17), (-0.7436, -0.09789, 3.062e-17), (-0.7244, -0.1941, 3.062e-17), (-0.6929, -0.287, 3.062e-17), (-0.6495, -0.375, 3.062e-17), (-0.595, -0.4566, 3.062e-17), (-0.5303, -0.5303, 3.062e-17), (-0.4566, -0.595, 3.062e-17), (-0.375, -0.6495, 3.062e-17), (-0.287, -0.6929, 3.062e-17), (-0.1941, -0.7244, 3.062e-17), (-0.0979, -0.7436, 3.062e-17), (5.662e-08, -0.75, 3.062e-17), (0.09789, -0.7436, 3.062e-17), (0.1941, -0.7244, 3.062e-17), (0.287, -0.6929, 3.062e-17), (0.375, -0.6495, 3.062e-17), (0.4566, -0.595, 3.062e-17), (0.5303, -0.5303, 3.062e-17), (0.595, -0.4566, 3.062e-17), (0.6495, -0.375, 3.062e-17), (0.6929, -0.287, 3.062e-17), (0.7244, -0.1941, 3.062e-17), (0.7436, -0.09789, 3.062e-17), (0.7621, 6.9e-10, 0.0914), (0.7556, 0.09948, 0.0914), (0.7362, 0.1973, 0.0914), (0.7041, 0.2917, 0.0914), (0.66, 0.3811, 0.0914), (0.6046, 0.464, 0.0914), (0.5389, 0.5389, 0.0914), (0.464, 0.6046, 0.0914), (0.3811, 0.66, 0.0914), (0.2917, 0.7041, 0.0914), (0.09948, 0.7556, 0.0914), (5.841e-08, 0.7621, 0.0914), (-0.09948, 0.7556, 0.0914), (-0.1973, 0.7362, 0.0914), (-0.2917, 0.7041, 0.0914), (-0.3811, 0.66, 0.0914), (-0.464, 0.6046, 0.0914), (-0.5389, 0.5389, 0.0914), (-0.6046, 0.464, 0.0914), (-0.66, 0.3811, 0.0914), (-0.7041, 0.2917, 0.0914), (-0.7362, 0.1973, 0.0914), (-0.7556, 0.09948, 0.0914), (-0.7621, 6.732e-08, 0.0914), (-0.7556, -0.09948, 0.0914), (-0.7362, -0.1973, 0.0914), (-0.7041, -0.2917, 0.0914), (-0.66, -0.3811, 0.0914), (-0.6046, -0.464, 0.0914), (-0.5389, -0.5389, 0.0914), (-0.464, -0.6046, 0.0914), (-0.3811, -0.66, 0.0914), (-0.2917, -0.7041, 0.0914), (-0.1973, -0.7362, 0.0914), (-0.09948, -0.7556, 0.0914), (5.841e-08, -0.7621, 0.0914), (0.09948, -0.7556, 0.0914), (0.1973, -0.7362, 0.0914), (0.2917, -0.7041, 0.0914), (0.3811, -0.66, 0.0914), (0.464, -0.6046, 0.0914), (0.5389, -0.5389, 0.0914), (0.6046, -0.464, 0.0914), (0.66, -0.3811, 0.0914), (0.7041, -0.2917, 0.0914), (0.7362, -0.1973, 0.0914), (0.7556, -0.09948, 0.0914)], [], [(0, 12, 13, 1), (1, 13, 14, 2), (2, 14, 15, 3), (3, 15, 16, 4), (4, 16, 17, 5), (5, 17, 18, 6), (6, 18, 19, 7), (7, 19, 20, 8), (8, 20, 21, 9), (9, 21, 22, 10), (10, 22, 23, 11), (11, 23, 12, 0), (12, 24, 25, 13), (13, 25, 26, 14), (14, 26, 27, 15), (15, 27, 28, 16), (16, 28, 29, 17), (17, 29, 30, 18), (18, 30, 31, 19), (19, 31, 32, 20), (20, 32, 33, 21), (21, 33, 34, 22), (22, 34, 35, 23), (23, 35, 24, 12), (24, 36, 37, 25), (25, 37, 38, 26), (26, 38, 39, 27), (27, 39, 40, 28), (28, 40, 41, 29), (29, 41, 42, 30), (30, 42, 43, 31), (31, 43, 44, 32), (32, 44, 45, 33), (33, 45, 46, 34), (34, 46, 47, 35), (35, 47, 36, 24), (36, 48, 49, 37), (37, 49, 50, 38), (38, 50, 51, 39), (39, 51, 52, 40), (40, 52, 53, 41), (41, 53, 54, 42), (42, 54, 55, 43), (43, 55, 56, 44), (44, 56, 57, 45), (45, 57, 58, 46), (46, 58, 59, 47), (47, 59, 48, 36), (48, 60, 61, 49), (49, 61, 62, 50), (50, 62, 63, 51), (51, 63, 64, 52), (52, 64, 65, 53), (53, 65, 66, 54), (54, 66, 67, 55), (55, 67, 68, 56), (56, 68, 69, 57), (57, 69, 70, 58), (58, 70, 71, 59), (59, 71, 60, 48), (60, 72, 73, 61), (61, 73, 74, 62), (62, 74, 75, 63), (63, 75, 76, 64), (64, 76, 77, 65), (65, 77, 78, 66), (66, 78, 79, 67), (67, 79, 80, 68), (68, 80, 81, 69), (69, 81, 82, 70), (70, 82, 83, 71), (71, 83, 72, 60), (72, 84, 85, 73), (73, 85, 86, 74), (74, 86, 87, 75), (75, 87, 88, 76), (76, 88, 89, 77), (77, 89, 90, 78), (78, 90, 91, 79), (79, 91, 92, 80), (80, 92, 93, 81), (81, 93, 94, 82), (82, 94, 95, 83), (83, 95, 84, 72), (84, 96, 97, 85), (85, 97, 98, 86), (86, 98, 99, 87), (87, 99, 100, 88), (88, 100, 101, 89), (89, 101, 102, 90), (90, 102, 103, 91), (91, 103, 104, 92), (92, 104, 105, 93), (93, 105, 106, 94), (94, 106, 107, 95), (95, 107, 96, 84), (96, 108, 109, 97), (97, 109, 110, 98), (98, 110, 111, 99), (99, 111, 112, 100), (100, 112, 113, 101), (101, 113, 114, 102), (102, 114, 115, 103), (103, 115, 116, 104), (104, 116, 117, 105), (105, 117, 118, 106), (106, 118, 119, 107), (107, 119, 108, 96), (108, 120, 121, 109), (109, 121, 122, 110), (110, 122, 123, 111), (111, 123, 124, 112), (112, 124, 125, 113), (113, 125, 126, 114), (114, 126, 127, 115), (115, 127, 128, 116), (116, 128, 129, 117), (117, 129, 130, 118), (118, 130, 131, 119), (119, 131, 120, 108), (120, 132, 133, 121), (121, 133, 134, 122), (122, 134, 135, 123), (123, 135, 136, 124), (124, 136, 137, 125), (125, 137, 138, 126), (126, 138, 139, 127), (127, 139, 140, 128), (128, 140, 141, 129), (129, 141, 142, 130), (130, 142, 143, 131), (131, 143, 132, 120), (132, 144, 145, 133), (133, 145, 146, 134), (134, 146, 147, 135), (135, 147, 148, 136), (136, 148, 149, 137), (137, 149, 150, 138), (138, 150, 151, 139), (139, 151, 152, 140), (140, 152, 153, 141), (141, 153, 154, 142), (142, 154, 155, 143), (143, 155, 144, 132), (144, 156, 157, 145), (145, 157, 158, 146), (146, 158, 159, 147), (147, 159, 160, 148), (148, 160, 161, 149), (149, 161, 162, 150), (150, 162, 163, 151), (151, 163, 164, 152), (152, 164, 165, 153), (153, 165, 166, 154), (154, 166, 167, 155), (155, 167, 156, 144), (156, 168, 169, 157), (157, 169, 170, 158), (158, 170, 171, 159), (159, 171, 172, 160), (160, 172, 173, 161), (161, 173, 174, 162), (162, 174, 175, 163), (163, 175, 176, 164), (164, 176, 177, 165), (165, 177, 178, 166), (166, 178, 179, 167), (167, 179, 168, 156), (168, 180, 181, 169), (169, 181, 182, 170), (170, 182, 183, 171), (171, 183, 184, 172), (172, 184, 185, 173), (173, 185, 186, 174), (174, 186, 187, 175), (175, 187, 188, 176), (176, 188, 189, 177), (177, 189, 190, 178), (178, 190, 191, 179), (179, 191, 180, 168), (180, 192, 193, 181), (181, 193, 194, 182), (182, 194, 195, 183), (183, 195, 196, 184), (184, 196, 197, 185), (185, 197, 198, 186), (186, 198, 199, 187), (187, 199, 200, 188), (188, 200, 201, 189), (189, 201, 202, 190), (190, 202, 203, 191), (191, 203, 192, 180), (192, 204, 205, 193), (193, 205, 206, 194), (194, 206, 207, 195), (195, 207, 208, 196), (196, 208, 209, 197), (197, 209, 210, 198), (198, 210, 211, 199), (199, 211, 212, 200), (200, 212, 213, 201), (201, 213, 214, 202), (202, 214, 215, 203), (203, 215, 204, 192), (204, 216, 217, 205), (205, 217, 218, 206), (206, 218, 219, 207), (207, 219, 220, 208), (208, 220, 221, 209), (209, 221, 222, 210), (210, 222, 223, 211), (211, 223, 224, 212), (212, 224, 225, 213), (213, 225, 226, 214), (214, 226, 227, 215), (215, 227, 216, 204), (216, 228, 229, 217), (217, 229, 230, 218), (218, 230, 231, 219), (219, 231, 232, 220), (220, 232, 233, 221), (221, 233, 234, 222), (222, 234, 235, 223), (223, 235, 236, 224), (224, 236, 237, 225), (225, 237, 238, 226), (226, 238, 239, 227), (227, 239, 228, 216), (228, 240, 241, 229), (229, 241, 242, 230), (230, 242, 243, 231), (231, 243, 244, 232), (232, 244, 245, 233), (233, 245, 246, 234), (234, 246, 247, 235), (235, 247, 248, 236), (236, 248, 249, 237), (237, 249, 250, 238), (238, 250, 251, 239), (239, 251, 240, 228), (240, 252, 253, 241), (241, 253, 254, 242), (242, 254, 255, 243), (243, 255, 256, 244), (244, 256, 257, 245), (245, 257, 258, 246), (246, 258, 259, 247), (247, 259, 260, 248), (248, 260, 261, 249), (249, 261, 262, 250), (250, 262, 263, 251), (251, 263, 252, 240), (252, 264, 265, 253), (253, 265, 266, 254), (254, 266, 267, 255), (255, 267, 268, 256), (256, 268, 269, 257), (257, 269, 270, 258), (258, 270, 271, 259), (259, 271, 272, 260), (260, 272, 273, 261), (261, 273, 274, 262), (262, 274, 275, 263), (263, 275, 264, 252), (264, 276, 277, 265), (265, 277, 278, 266), (266, 278, 279, 267), (267, 279, 280, 268), (268, 280, 281, 269), (269, 281, 282, 270), (270, 282, 283, 271), (271, 283, 284, 272), (272, 284, 285, 273), (273, 285, 286, 274), (274, 286, 287, 275), (275, 287, 276, 264), (276, 288, 289, 277), (277, 289, 290, 278), (278, 290, 291, 279), (279, 291, 292, 280), (280, 292, 293, 281), (281, 293, 294, 282), (282, 294, 295, 283), (283, 295, 296, 284), (284, 296, 297, 285), (285, 297, 298, 286), (286, 298, 299, 287), (287, 299, 288, 276), (288, 300, 301, 289), (289, 301, 302, 290), (290, 302, 303, 291), (291, 303, 304, 292), (292, 304, 305, 293), (293, 305, 306, 294), (294, 306, 307, 295), (295, 307, 308, 296), (296, 308, 309, 297), (297, 309, 310, 298), (298, 310, 311, 299), (299, 311, 300, 288), (300, 312, 313, 301), (301, 313, 314, 302), (302, 314, 315, 303), (303, 315, 316, 304), (304, 316, 317, 305), (305, 317, 318, 306), (306, 318, 319, 307), (307, 319, 320, 308), (308, 320, 321, 309), (309, 321, 322, 310), (310, 322, 323, 311), (311, 323, 312, 300), (312, 324, 325, 313), (313, 325, 326, 314), (314, 326, 327, 315), (315, 327, 328, 316), (316, 328, 329, 317), (317, 329, 330, 318), (318, 330, 331, 319), (319, 331, 332, 320), (320, 332, 333, 321), (321, 333, 334, 322), (322, 334, 335, 323), (323, 335, 324, 312), (324, 336, 337, 325), (325, 337, 338, 326), (326, 338, 339, 327), (327, 339, 340, 328), (328, 340, 341, 329), (329, 341, 342, 330), (330, 342, 343, 331), (331, 343, 344, 332), (332, 344, 345, 333), (333, 345, 346, 334), (334, 346, 347, 335), (335, 347, 336, 324), (336, 348, 349, 337), (337, 349, 350, 338), (338, 350, 351, 339), (339, 351, 352, 340), (340, 352, 353, 341), (341, 353, 354, 342), (342, 354, 355, 343), (343, 355, 356, 344), (344, 356, 357, 345), (345, 357, 358, 346), (346, 358, 359, 347), (347, 359, 348, 336), (348, 360, 361, 349), (349, 361, 362, 350), (350, 362, 363, 351), (351, 363, 364, 352), (352, 364, 365, 353), (353, 365, 366, 354), (354, 366, 367, 355), (355, 367, 368, 356), (356, 368, 369, 357), (357, 369, 370, 358), (358, 370, 371, 359), (359, 371, 360, 348), (360, 372, 373, 361), (361, 373, 374, 362), (362, 374, 375, 363), (363, 375, 376, 364), (364, 376, 377, 365), (365, 377, 378, 366), (366, 378, 379, 367), (367, 379, 380, 368), (368, 380, 381, 369), (369, 381, 382, 370), (370, 382, 383, 371), (371, 383, 372, 360), (372, 384, 385, 373), (373, 385, 386, 374), (374, 386, 387, 375), (375, 387, 388, 376), (376, 388, 389, 377), (377, 389, 390, 378), (378, 390, 391, 379), (379, 391, 392, 380), (380, 392, 393, 381), (381, 393, 394, 382), (382, 394, 395, 383), (383, 395, 384, 372), (384, 396, 397, 385), (385, 397, 398, 386), (386, 398, 399, 387), (387, 399, 400, 388), (388, 400, 401, 389), (389, 401, 402, 390), (390, 402, 403, 391), (391, 403, 404, 392), (392, 404, 405, 393), (393, 405, 406, 394), (394, 406, 407, 395), (395, 407, 396, 384), (396, 408, 409, 397), (397, 409, 410, 398), (398, 410, 411, 399), (399, 411, 412, 400), (400, 412, 413, 401), (401, 413, 414, 402), (402, 414, 415, 403), (403, 415, 416, 404), (404, 416, 417, 405), (405, 417, 418, 406), (406, 418, 419, 407), (407, 419, 408, 396), (408, 420, 421, 409), (409, 421, 422, 410), (410, 422, 423, 411), (411, 423, 424, 412), (412, 424, 425, 413), (413, 425, 426, 414), (414, 426, 427, 415), (415, 427, 428, 416), (416, 428, 429, 417), (417, 429, 430, 418), (418, 430, 431, 419), (419, 431, 420, 408), (420, 432, 433, 421), (421, 433, 434, 422), (422, 434, 435, 423), (423, 435, 436, 424), (424, 436, 437, 425), (425, 437, 438, 426), (426, 438, 439, 427), (427, 439, 440, 428), (428, 440, 441, 429), (429, 441, 442, 430), (430, 442, 443, 431), (431, 443, 432, 420), (432, 444, 445, 433), (433, 445, 446, 434), (434, 446, 447, 435), (435, 447, 448, 436), (436, 448, 449, 437), (437, 449, 450, 438), (438, 450, 451, 439), (439, 451, 452, 440), (440, 452, 453, 441), (441, 453, 454, 442), (442, 454, 455, 443), (443, 455, 444, 432), (444, 456, 457, 445), (445, 457, 458, 446), (446, 458, 459, 447), (447, 459, 460, 448), (448, 460, 461, 449), (449, 461, 462, 450), (450, 462, 463, 451), (451, 463, 464, 452), (452, 464, 465, 453), (453, 465, 466, 454), (454, 466, 467, 455), (455, 467, 456, 444), (456, 468, 469, 457), (457, 469, 470, 458), (458, 470, 471, 459), (459, 471, 472, 460), (460, 472, 473, 461), (461, 473, 474, 462), (462, 474, 475, 463), (463, 475, 476, 464), (464, 476, 477, 465), (465, 477, 478, 466), (466, 478, 479, 467), (467, 479, 468, 456), (468, 480, 481, 469), (469, 481, 482, 470), (470, 482, 483, 471), (471, 483, 484, 472), (472, 484, 485, 473), (473, 485, 486, 474), (474, 486, 487, 475), (475, 487, 488, 476), (476, 488, 489, 477), (477, 489, 490, 478), (478, 490, 491, 479), (479, 491, 480, 468), (480, 492, 493, 481), (481, 493, 494, 482), (482, 494, 495, 483), (483, 495, 496, 484), (484, 496, 497, 485), (485, 497, 498, 486), (486, 498, 499, 487), (487, 499, 500, 488), (488, 500, 501, 489), (489, 501, 502, 490), (490, 502, 503, 491), (491, 503, 492, 480), (492, 504, 505, 493), (493, 505, 506, 494), (494, 506, 507, 495), (495, 507, 508, 496), (496, 508, 509, 497), (497, 509, 510, 498), (498, 510, 511, 499), (499, 511, 512, 500), (500, 512, 513, 501), (501, 513, 514, 502), (502, 514, 515, 503), (503, 515, 504, 492), (504, 516, 517, 505), (505, 517, 518, 506), (506, 518, 519, 507), (507, 519, 520, 508), (508, 520, 521, 509), (509, 521, 522, 510), (510, 522, 523, 511), (511, 523, 524, 512), (512, 524, 525, 513), (513, 525, 526, 514), (514, 526, 527, 515), (515, 527, 516, 504), (516, 528, 529, 517), (517, 529, 530, 518), (518, 530, 531, 519), (519, 531, 532, 520), (520, 532, 533, 521), (521, 533, 534, 522), (522, 534, 535, 523), (523, 535, 536, 524), (524, 536, 537, 525), (525, 537, 538, 526), (526, 538, 539, 527), (527, 539, 528, 516), (528, 540, 541, 529), (529, 541, 542, 530), (530, 542, 543, 531), (531, 543, 544, 532), (532, 544, 545, 533), (533, 545, 546, 534), (534, 546, 547, 535), (535, 547, 548, 536), (536, 548, 549, 537), (537, 549, 550, 538), (538, 550, 551, 539), (539, 551, 540, 528), (540, 552, 553, 541), (541, 553, 554, 542), (542, 554, 555, 543), (543, 555, 556, 544), (544, 556, 557, 545), (545, 557, 558, 546), (546, 558, 559, 547), (547, 559, 560, 548), (548, 560, 561, 549), (549, 561, 562, 550), (550, 562, 563, 551), (551, 563, 552, 540), (552, 564, 565, 553), (553, 565, 566, 554), (554, 566, 567, 555), (555, 567, 568, 556), (556, 568, 569, 557), (557, 569, 570, 558), (558, 570, 571, 559), (559, 571, 572, 560), (560, 572, 573, 561), (561, 573, 574, 562), (562, 574, 575, 563), (563, 575, 564, 552), (564, 0, 1, 565), (565, 1, 2, 566), (566, 2, 3, 567), (567, 3, 4, 568), (568, 4, 5, 569), (569, 5, 6, 570), (570, 6, 7, 571), (571, 7, 8, 572), (572, 8, 9, 573), (573, 9, 10, 574), (574, 10, 11, 575), (575, 11, 0, 564), (577, 576, 623, 624), (616, 615, 662, 663), (610, 609, 656, 657), (598, 597, 644, 645), (606, 605, 652, 653), (591, 590, 637, 638), (607, 606, 653, 654), (583, 582, 629, 630), (608, 607, 654, 655), (621, 620, 667, 668), (584, 583, 630, 631), (602, 601, 648, 649), (618, 617, 664, 665), (613, 612, 659, 660), (595, 594, 641, 642), (609, 608, 655, 656), (576, 622, 669, 623), (619, 618, 665, 666), (589, 588, 635, 636), (579, 578, 625, 626), (600, 599, 646, 647), (578, 577, 624, 625), (601, 600, 647, 648), (590, 589, 636, 637), (614, 613, 660, 661), (604, 603, 650, 651), (594, 593, 640, 641), (592, 591, 638, 639), (582, 581, 628, 629), (612, 611, 658, 659), (603, 602, 649, 650), (617, 616, 663, 664), (585, 584, 631, 632), (605, 604, 651, 652), (597, 596, 643, 644), (599, 598, 645, 646), (615, 614, 661, 662), (581, 580, 627, 628), (593, 592, 639, 640), (611, 610, 657, 658), (580, 579, 626, 627), (596, 595, 642, 643), (588, 587, 634, 635), (622, 621, 668, 669), (587, 586, 633, 634), (620, 619, 666, 667)])
me_torus_004.polygons.foreach_set('use_smooth', [True] * 622)
me_torus_004.materials.append(mat_material_001)
me_torus_004.use_remesh_preserve_volume = False
me_torus_004.use_remesh_preserve_attributes = False
me_torus_004.use_mirror_vertex_groups = False
me_torus_004.update()

# ---- objects
ob_sun_001 = bpy.data.objects.new('Sun.001', light_sun_003)
ob_torus_000 = bpy.data.objects.new('Torus.000', me_torus_005)
ob_torus_004 = bpy.data.objects.new('Torus.004', me_torus_004)
ob_camera = bpy.data.objects.new('Camera', cam_camera)

# ---- transforms, parenting, visibility, modifiers, constraints
ob_sun_001.location = (0.1793, 2.647, 10.62)
ob_sun_001.lineart.crease_threshold = 0.0
ob_torus_000.location = (-0.02518, -0.2504, 0.3868)
ob_torus_000.lineart.crease_threshold = 0.0
_m = ob_torus_000.modifiers.new('Solidify', 'SOLIDIFY')
_m.thickness = 0.092
_m.offset = 1.0
_m.nonmanifold_thickness_mode = 'FIXED'
_m.nonmanifold_merge_threshold = 0.0003
_m = ob_torus_000.modifiers.new('Subsurf', 'SUBSURF')
_m.uv_smooth = 'PRESERVE_CORNERS'
_m.quality = 2
_m.levels = 2
_m.show_only_control_edges = False
ob_torus_004.location = (-0.02518, -0.2504, 0.3868)
ob_torus_004.lineart.crease_threshold = 0.0
_m = ob_torus_004.modifiers.new('Subsurf', 'SUBSURF')
_m.uv_smooth = 'PRESERVE_CORNERS'
_m.quality = 2
_m.levels = 2
_m.show_only_control_edges = False
ob_camera.location = (-0.9989, -12.25, 7.114)
ob_camera.rotation_euler = (1.076, 0.0, 0.08014)
ob_camera.lock_rotations_4d = False
ob_camera.empty_display_type = 'ARROWS'
ob_camera.color = (0.0, 0.0, 0.0, 0.0)
ob_camera.display_type = 'WIRE'
ob_camera.lineart.crease_threshold = 0.0

# ---- collection membership
col_collection_1.objects.link(ob_sun_001)
col_collection_1.objects.link(ob_torus_000)
col_collection_1.objects.link(ob_torus_004)
col_collection_1.objects.link(ob_camera)

# ---- scene / render settings (as saved in the file)
scene.camera = ob_camera
scene.frame_start = 1; scene.frame_end = 250; scene.frame_set(1)
scene.render.engine = 'CYCLES'
scene.render.image_settings.color_depth = '16'
scene.render.dither_intensity = 0.0
scene.cycles.use_denoising = False
scene.cycles.samples = 128
scene.cycles.sampling_pattern = 'TABULATED_SOBOL'
scene.cycles.use_adaptive_sampling = False
scene.cycles.use_light_tree = False
scene.cycles.blur_glossy = 0.0
scene.cycles.sample_clamp_indirect = 0.0
scene.view_settings.view_transform = 'Standard'
bpy.context.view_layer.update()
